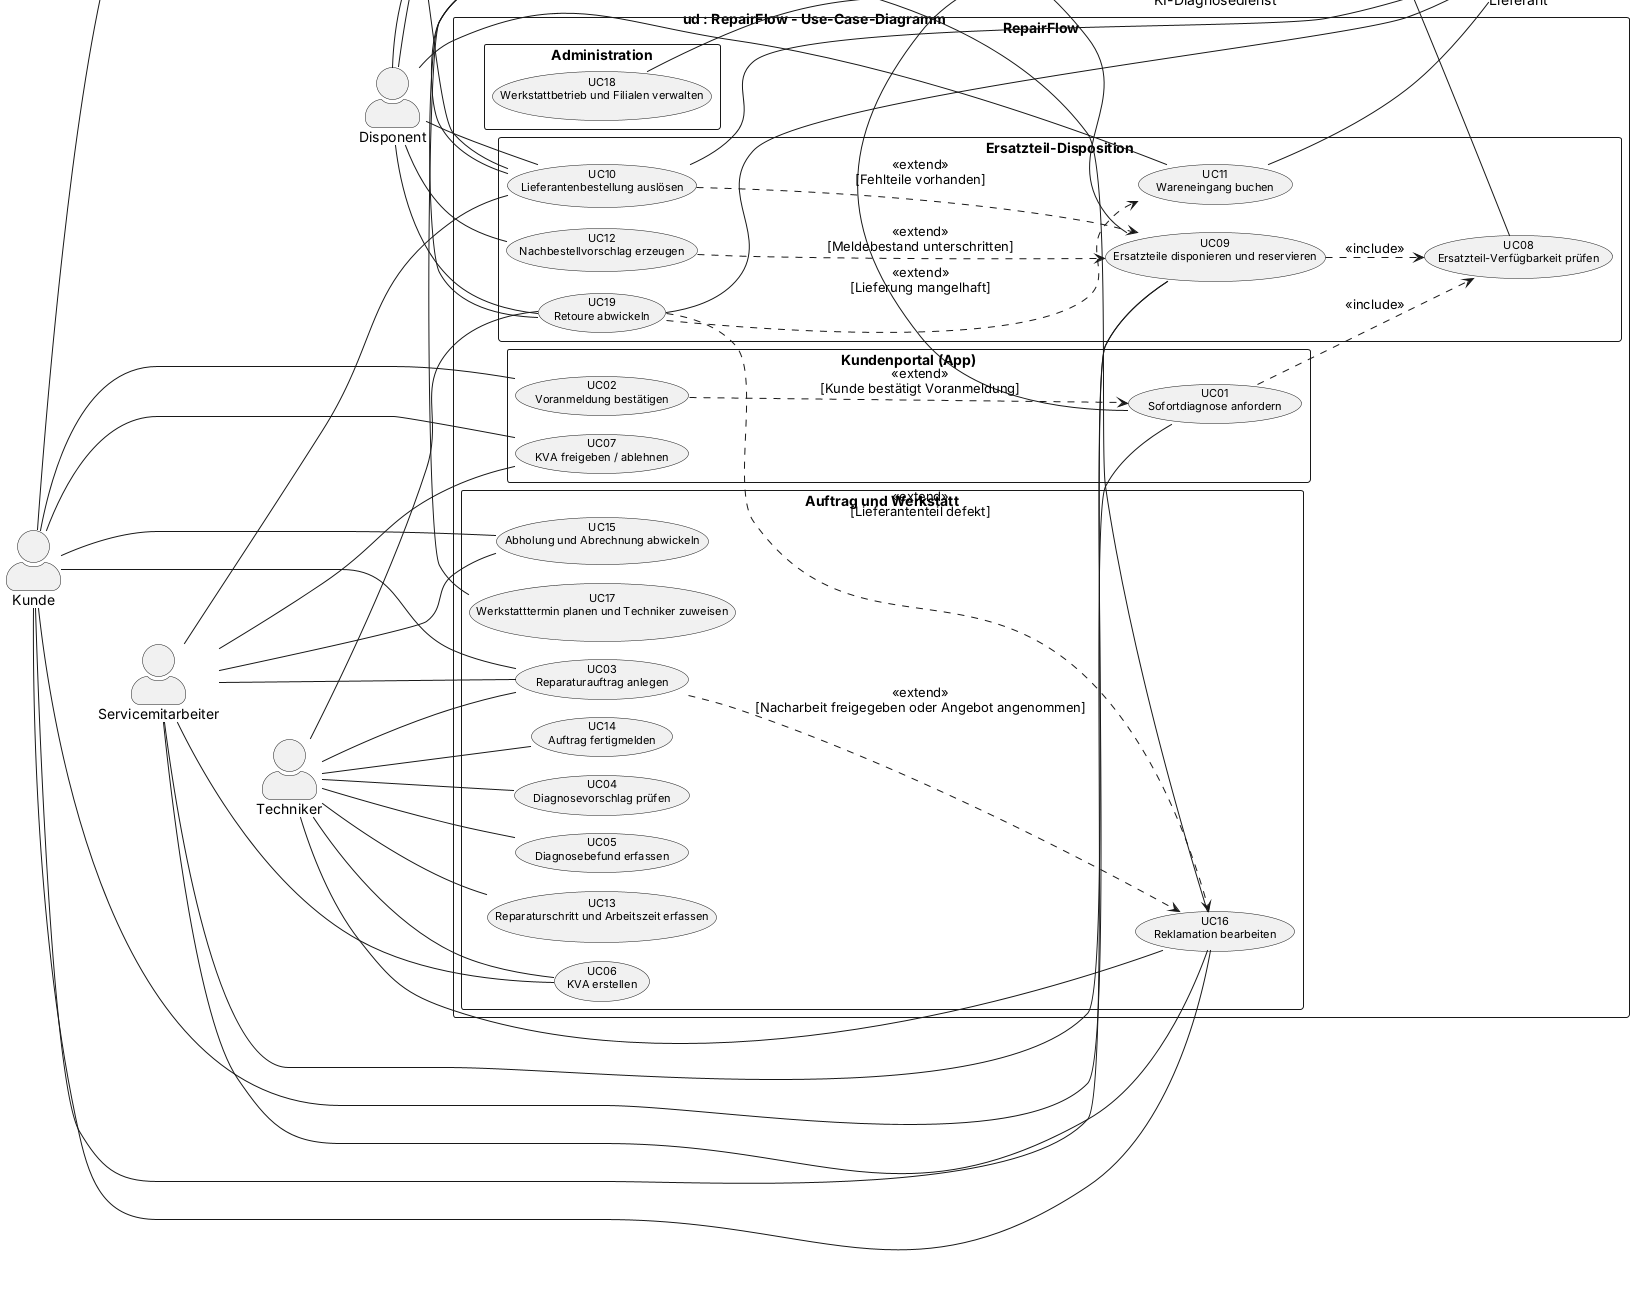

The diagram above was rendered by PlantUML. Its source (embedded in the PNG):
@startuml
!pragma layout smetana
left to right direction
skinparam packageStyle rectangle
skinparam defaultFontName Arial
skinparam usecaseFontSize 11
skinparam actorStyle awesome
skinparam nodesep 12
skinparam ranksep 60
title ud : RepairFlow - Use-Case-Diagramm

actor "Kunde" as Kunde
actor "Techniker" as Techniker
actor "Servicemitarbeiter" as Servicemitarbeiter
actor "Disponent" as Disponent
actor "Werkstattleiter" as Werkstattleiter
actor "Werkstattinhaber" as Werkstattinhaber

rectangle "RepairFlow" {
  rectangle "Kundenportal (App)" {
    usecase "UC01\nSofortdiagnose anfordern" as UC01
    usecase "UC02\nVoranmeldung bestätigen" as UC02
    usecase "UC07\nKVA freigeben / ablehnen" as UC07
  }
  rectangle "Auftrag und Werkstatt" {
    usecase "UC03\nReparaturauftrag anlegen" as UC03
    usecase "UC17\nWerkstatttermin planen und Techniker zuweisen" as UC17
    usecase "UC04\nDiagnosevorschlag prüfen" as UC04
    usecase "UC05\nDiagnosebefund erfassen" as UC05
    usecase "UC06\nKVA erstellen" as UC06
    usecase "UC13\nReparaturschritt und Arbeitszeit erfassen" as UC13
    usecase "UC14\nAuftrag fertigmelden" as UC14
    usecase "UC15\nAbholung und Abrechnung abwickeln" as UC15
    usecase "UC16\nReklamation bearbeiten" as UC16
  }
  rectangle "Ersatzteil-Disposition" {
    usecase "UC08\nErsatzteil-Verfügbarkeit prüfen" as UC08
    usecase "UC09\nErsatzteile disponieren und reservieren" as UC09
    usecase "UC10\nLieferantenbestellung auslösen" as UC10
    usecase "UC11\nWareneingang buchen" as UC11
    usecase "UC12\nNachbestellvorschlag erzeugen" as UC12
    usecase "UC19\nRetoure abwickeln" as UC19
  }
  rectangle "Administration" {
    usecase "UC18\nWerkstattbetrieb und Filialen verwalten" as UC18
  }
}

actor "Lieferant" as Lieferant <<extern>>
actor "KI-Diagnosedienst" as KIDienst <<extern>>

Kunde -right- UC01
Kunde -right- UC02
Kunde -right- UC03
Kunde -right- UC07
Kunde -right- UC09
Kunde -right- UC10
Kunde -right- UC15
Kunde -right- UC16
Techniker -right- UC03
Techniker -right- UC04
Techniker -right- UC05
Techniker -right- UC06
Techniker -right- UC13
Techniker -right- UC14
Techniker -right- UC16
Techniker -right- UC19
Servicemitarbeiter -right- UC03
Servicemitarbeiter -right- UC06
Servicemitarbeiter -right- UC07
Servicemitarbeiter -right- UC09
Servicemitarbeiter -right- UC10
Servicemitarbeiter -right- UC15
Servicemitarbeiter -right- UC16
Disponent -right- UC08
Disponent -right- UC09
Disponent -right- UC10
Disponent -right- UC11
Disponent -right- UC12
Disponent -right- UC19
Werkstattleiter -right- UC10
Werkstattleiter -right- UC16
Werkstattleiter -right- UC17
Werkstattleiter -right- UC19
Werkstattinhaber -right- UC18
UC10 -right- Lieferant
UC11 -right- Lieferant
UC19 -right- Lieferant
UC01 -right- KIDienst
Kunde -[hidden]down- Servicemitarbeiter
Servicemitarbeiter -[hidden]down- Techniker
Techniker -[hidden]down- Disponent
Disponent -[hidden]down- Werkstattleiter
Werkstattleiter -[hidden]down- Werkstattinhaber
KIDienst -[hidden]down- Lieferant

UC01 ..> UC08 : <<include>>
UC09 ..> UC08 : <<include>>
UC02 ..> UC01 : <<extend>>\n[Kunde bestätigt Voranmeldung]
UC10 ..> UC09 : <<extend>>\n[Fehlteile vorhanden]
UC12 ..> UC09 : <<extend>>\n[Meldebestand unterschritten]
UC03 ..> UC16 : <<extend>>\n[Nacharbeit freigegeben oder Angebot angenommen]
UC19 ..> UC11 : <<extend>>\n[Lieferung mangelhaft]
UC19 ..> UC16 : <<extend>>\n[Lieferantenteil defekt]
@enduml